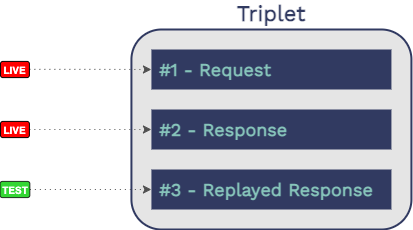

The diagram above was exported from draw.io. Its source (the exported page's mxGraphModel, read from the mxfile embedded in the PNG):
<mxGraphModel dx="771" dy="457" grid="1" gridSize="10" guides="1" tooltips="1" connect="1" arrows="1" fold="1" page="1" pageScale="1" pageWidth="1169" pageHeight="827" math="0" shadow="0">
  <root>
    <mxCell id="0" />
    <mxCell id="1" parent="0" />
    <mxCell id="8W92y90fwPUP32JT_d6x-1" value="Triplet" style="rounded=1;whiteSpace=wrap;html=1;fontFamily=Work Sans;fontSource=https%3A%2F%2Ffonts.googleapis.com%2Fcss%3Ffamily%3DWork%2BSans;fontSize=22;strokeWidth=2;align=center;verticalAlign=bottom;strokeColor=#313A61;fillColor=#E5E5E5;labelPosition=center;verticalLabelPosition=top;fontStyle=1;fontColor=#313A61;" parent="1" vertex="1">
      <mxGeometry x="479.93" y="320" width="280" height="200" as="geometry" />
    </mxCell>
    <mxCell id="8W92y90fwPUP32JT_d6x-2" value="&amp;nbsp;#1 - Request" style="rounded=0;whiteSpace=wrap;html=1;fontFamily=Work Sans;fontSource=https%3A%2F%2Ffonts.googleapis.com%2Fcss%3Ffamily%3DWork%2BSans;fontSize=18;strokeWidth=2;fillColor=#313A61;align=left;verticalAlign=middle;fontColor=#86C4BA;fontStyle=1;strokeColor=none;" parent="1" vertex="1">
      <mxGeometry x="499.93" y="340" width="240" height="40" as="geometry" />
    </mxCell>
    <mxCell id="8W92y90fwPUP32JT_d6x-3" value="&amp;nbsp;#2 - Response" style="rounded=0;whiteSpace=wrap;html=1;fontFamily=Work Sans;fontSource=https%3A%2F%2Ffonts.googleapis.com%2Fcss%3Ffamily%3DWork%2BSans;fontSize=18;strokeWidth=2;fillColor=#313A61;align=left;verticalAlign=middle;fontColor=#86C4BA;fontStyle=1;strokeColor=none;" parent="1" vertex="1">
      <mxGeometry x="499.93" y="400" width="240" height="40" as="geometry" />
    </mxCell>
    <mxCell id="8W92y90fwPUP32JT_d6x-4" value="&amp;nbsp;#3 - Replayed Response" style="rounded=0;whiteSpace=wrap;html=1;fontFamily=Work Sans;fontSource=https%3A%2F%2Ffonts.googleapis.com%2Fcss%3Ffamily%3DWork%2BSans;fontSize=18;strokeWidth=2;fillColor=#313A61;align=left;verticalAlign=middle;fontColor=#86C4BA;fontStyle=1;strokeColor=none;" parent="1" vertex="1">
      <mxGeometry x="499.93" y="460" width="240" height="40" as="geometry" />
    </mxCell>
    <mxCell id="8W92y90fwPUP32JT_d6x-5" style="edgeStyle=orthogonalEdgeStyle;rounded=0;orthogonalLoop=1;jettySize=auto;html=1;entryX=0;entryY=0.5;entryDx=0;entryDy=0;shadow=0;labelBackgroundColor=none;fontFamily=Work Sans;fontSource=https%3A%2F%2Ffonts.googleapis.com%2Fcss%3Ffamily%3DWork%2BSans;fontSize=22;fontColor=#313A61;startArrow=none;startFill=0;endArrow=classic;endFill=1;strokeWidth=1;verticalAlign=middle;strokeColor=#505050;dashed=1;dashPattern=1 4;" parent="1" source="8W92y90fwPUP32JT_d6x-6" target="8W92y90fwPUP32JT_d6x-2" edge="1">
      <mxGeometry relative="1" as="geometry" />
    </mxCell>
    <mxCell id="8W92y90fwPUP32JT_d6x-6" value="LIVE" style="rounded=1;whiteSpace=wrap;html=1;sketch=0;strokeWidth=1;align=center;verticalAlign=middle;fontColor=#FFFFFF;fillColor=#FF0000;fontStyle=1;fontSize=10;" parent="1" vertex="1">
      <mxGeometry x="349" y="351.93" width="28.88" height="16.14" as="geometry" />
    </mxCell>
    <mxCell id="8W92y90fwPUP32JT_d6x-7" style="edgeStyle=orthogonalEdgeStyle;rounded=0;orthogonalLoop=1;jettySize=auto;html=1;entryX=0;entryY=0.5;entryDx=0;entryDy=0;shadow=0;labelBackgroundColor=none;fontFamily=Work Sans;fontSource=https%3A%2F%2Ffonts.googleapis.com%2Fcss%3Ffamily%3DWork%2BSans;fontSize=22;fontColor=#313A61;startArrow=none;startFill=0;endArrow=classic;endFill=1;strokeWidth=1;verticalAlign=middle;strokeColor=#505050;dashed=1;dashPattern=1 4;" parent="1" source="8W92y90fwPUP32JT_d6x-8" target="8W92y90fwPUP32JT_d6x-4" edge="1">
      <mxGeometry relative="1" as="geometry" />
    </mxCell>
    <mxCell id="8W92y90fwPUP32JT_d6x-8" value="TEST" style="rounded=1;whiteSpace=wrap;html=1;sketch=0;strokeWidth=1;align=center;verticalAlign=middle;fontStyle=1;fontSize=10;opacity=80;fillColor=#00CC00;fontColor=#FFFFFF;" parent="1" vertex="1">
      <mxGeometry x="348.53" y="471.93" width="29.82" height="16.14" as="geometry" />
    </mxCell>
    <mxCell id="8W92y90fwPUP32JT_d6x-9" style="edgeStyle=orthogonalEdgeStyle;rounded=0;orthogonalLoop=1;jettySize=auto;html=1;entryX=0;entryY=0.5;entryDx=0;entryDy=0;shadow=0;labelBackgroundColor=none;fontFamily=Work Sans;fontSource=https%3A%2F%2Ffonts.googleapis.com%2Fcss%3Ffamily%3DWork%2BSans;fontSize=22;fontColor=#313A61;startArrow=none;startFill=0;endArrow=classic;endFill=1;strokeWidth=1;verticalAlign=middle;strokeColor=#505050;dashed=1;dashPattern=1 4;" parent="1" source="8W92y90fwPUP32JT_d6x-10" target="8W92y90fwPUP32JT_d6x-3" edge="1">
      <mxGeometry relative="1" as="geometry" />
    </mxCell>
    <mxCell id="8W92y90fwPUP32JT_d6x-10" value="LIVE" style="rounded=1;whiteSpace=wrap;html=1;sketch=0;strokeWidth=1;align=center;verticalAlign=middle;fontColor=#FFFFFF;fillColor=#FF0000;fontStyle=1;fontSize=10;" parent="1" vertex="1">
      <mxGeometry x="349" y="411.93" width="28.88" height="16.14" as="geometry" />
    </mxCell>
  </root>
</mxGraphModel>